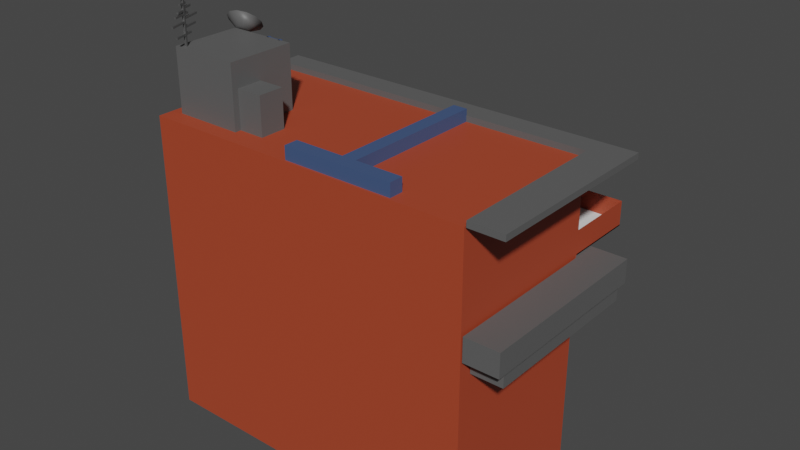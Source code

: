 # Source: house3.blend  (saved by Blender 3.6.13; exported with 4.5.12 LTS)
import bpy
from mathutils import Matrix  # noqa: F401  (used for matrix-valued properties, if any)

bpy.ops.wm.read_factory_settings(use_empty=True)
scene = bpy.context.scene
scene.name = 'Scene'

# ---- collections
col_collection = bpy.data.collections.new('Collection'); scene.collection.children.link(col_collection)

# ---- materials (node trees are filled in below, after node groups)
mat_material = bpy.data.materials.new('Material')
mat_material.alpha_threshold = 0.0
mat_material.use_transparent_shadow = False
mat_material.roughness = 0.5
mat_material.line_color = (0.0, 0.0, 0.0, 1.0)
mat_material_001 = bpy.data.materials.new('Material.001')
mat_material_001.use_transparent_shadow = False
mat_material_003 = bpy.data.materials.new('Material.003')
mat_material_003.use_transparent_shadow = False
mat_material_002 = bpy.data.materials.new('Material.002')
mat_material_002.use_transparent_shadow = False
mat_material_005 = bpy.data.materials.new('Material.005')
mat_material_005.use_transparent_shadow = False
mat_material_009 = bpy.data.materials.new('Material.009')
mat_material_009.use_transparent_shadow = False
mat_material_007 = bpy.data.materials.new('Material.007')
mat_material_007.use_transparent_shadow = False
mat_material_008 = bpy.data.materials.new('Material.008')
mat_material_008.use_transparent_shadow = False
mat_material_004 = bpy.data.materials.new('Material.004')
mat_material_004.use_transparent_shadow = False
mat_material_006 = bpy.data.materials.new('Material.006')
mat_material_006.use_transparent_shadow = False

# ---- material node trees
mat_material.use_nodes = True; mat_material.node_tree.nodes.clear()
_N = mat_material.node_tree.nodes; _L = mat_material.node_tree.links
n0 = _N.new('ShaderNodeOutputMaterial'); n0.name = 'Material Output'; n0.location = (300, 300)
n1 = _N.new('ShaderNodeBsdfPrincipled'); n1.name = 'Principled BSDF'; n1.location = (10, 300)
n1.distribution = 'GGX'
n1.subsurface_method = 'RANDOM_WALK_SKIN'
n1.inputs[0].default_value = (0.4109, 0.05995, 0.02395, 1.0)
n1.inputs[3].default_value = 1.45
n1.inputs[27].default_value = (0.0, 0.0, 0.0, 1.0)
n1.inputs[28].default_value = 1.0
_L.new(n1.outputs[0], n0.inputs[0])
n0.is_active_output = True
mat_material_001.use_nodes = True; mat_material_001.node_tree.nodes.clear()
_N = mat_material_001.node_tree.nodes; _L = mat_material_001.node_tree.links
n0 = _N.new('ShaderNodeBsdfPrincipled'); n0.name = 'Principled BSDF'; n0.location = (10, 300)
n0.distribution = 'GGX'
n0.subsurface_method = 'RANDOM_WALK_SKIN'
n0.inputs[0].default_value = (0.1221, 0.2994, 0.4869, 1.0)
n0.inputs[3].default_value = 1.45
n0.inputs[27].default_value = (0.0, 0.0, 0.0, 1.0)
n0.inputs[28].default_value = 1.0
n1 = _N.new('ShaderNodeOutputMaterial'); n1.name = 'Material Output'; n1.location = (300, 300)
_L.new(n0.outputs[0], n1.inputs[0])
n1.is_active_output = True
mat_material_003.use_nodes = True; mat_material_003.node_tree.nodes.clear()
_N = mat_material_003.node_tree.nodes; _L = mat_material_003.node_tree.links
n0 = _N.new('ShaderNodeBsdfPrincipled'); n0.name = 'Principled BSDF'; n0.location = (10, 300)
n0.distribution = 'GGX'
n0.subsurface_method = 'RANDOM_WALK_SKIN'
n0.inputs[0].default_value = (0.4587, 0.8, 0.1126, 1.0)
n0.inputs[3].default_value = 1.45
n0.inputs[27].default_value = (0.0, 0.0, 0.0, 1.0)
n0.inputs[28].default_value = 1.0
n1 = _N.new('ShaderNodeOutputMaterial'); n1.name = 'Material Output'; n1.location = (300, 300)
_L.new(n0.outputs[0], n1.inputs[0])
n1.is_active_output = True
mat_material_002.use_nodes = True; mat_material_002.node_tree.nodes.clear()
_N = mat_material_002.node_tree.nodes; _L = mat_material_002.node_tree.links
n0 = _N.new('ShaderNodeBsdfPrincipled'); n0.name = 'Principled BSDF'; n0.location = (10, 300)
n0.distribution = 'GGX'
n0.subsurface_method = 'RANDOM_WALK_SKIN'
n0.inputs[0].default_value = (0.1424, 0.02536, 0.006004, 1.0)
n0.inputs[3].default_value = 1.45
n0.inputs[27].default_value = (0.0, 0.0, 0.0, 1.0)
n0.inputs[28].default_value = 1.0
n1 = _N.new('ShaderNodeOutputMaterial'); n1.name = 'Material Output'; n1.location = (300, 300)
_L.new(n0.outputs[0], n1.inputs[0])
n1.is_active_output = True
mat_material_005.use_nodes = True; mat_material_005.node_tree.nodes.clear()
_N = mat_material_005.node_tree.nodes; _L = mat_material_005.node_tree.links
n0 = _N.new('ShaderNodeBsdfPrincipled'); n0.name = 'Principled BSDF'; n0.location = (10, 300)
n0.distribution = 'GGX'
n0.subsurface_method = 'RANDOM_WALK_SKIN'
n0.inputs[0].default_value = (0.1107, 0.1107, 0.1107, 1.0)
n0.inputs[3].default_value = 1.45
n0.inputs[27].default_value = (0.0, 0.0, 0.0, 1.0)
n0.inputs[28].default_value = 1.0
n1 = _N.new('ShaderNodeOutputMaterial'); n1.name = 'Material Output'; n1.location = (300, 300)
_L.new(n0.outputs[0], n1.inputs[0])
n1.is_active_output = True
mat_material_009.use_nodes = True; mat_material_009.node_tree.nodes.clear()
_N = mat_material_009.node_tree.nodes; _L = mat_material_009.node_tree.links
n0 = _N.new('ShaderNodeBsdfPrincipled'); n0.name = 'Principled BSDF'; n0.location = (10, 300)
n0.distribution = 'GGX'
n0.subsurface_method = 'RANDOM_WALK_SKIN'
n0.inputs[0].default_value = (0.2883, 0.2883, 0.2883, 1.0)
n0.inputs[1].default_value = 0.9134
n0.inputs[3].default_value = 1.45
n0.inputs[27].default_value = (0.0, 0.0, 0.0, 1.0)
n0.inputs[28].default_value = 1.0
n1 = _N.new('ShaderNodeOutputMaterial'); n1.name = 'Material Output'; n1.location = (300, 300)
_L.new(n0.outputs[0], n1.inputs[0])
n1.is_active_output = True
mat_material_007.use_nodes = True; mat_material_007.node_tree.nodes.clear()
_N = mat_material_007.node_tree.nodes; _L = mat_material_007.node_tree.links
n0 = _N.new('ShaderNodeBsdfPrincipled'); n0.name = 'Principled BSDF'; n0.location = (10, 300)
n0.distribution = 'GGX'
n0.subsurface_method = 'RANDOM_WALK_SKIN'
n0.inputs[0].default_value = (0.2668, 0.2174, 0.05282, 1.0)
n0.inputs[3].default_value = 1.45
n0.inputs[27].default_value = (0.0, 0.0, 0.0, 1.0)
n0.inputs[28].default_value = 1.0
n1 = _N.new('ShaderNodeOutputMaterial'); n1.name = 'Material Output'; n1.location = (300, 300)
_L.new(n0.outputs[0], n1.inputs[0])
n1.is_active_output = True
mat_material_008.use_nodes = True; mat_material_008.node_tree.nodes.clear()
_N = mat_material_008.node_tree.nodes; _L = mat_material_008.node_tree.links
n0 = _N.new('ShaderNodeBsdfPrincipled'); n0.name = 'Principled BSDF'; n0.location = (10, 300)
n0.distribution = 'GGX'
n0.subsurface_method = 'RANDOM_WALK_SKIN'
n0.inputs[0].default_value = (0.3606, 0.5386, 0.8, 1.0)
n0.inputs[1].default_value = 0.9134
n0.inputs[3].default_value = 1.45
n0.inputs[27].default_value = (0.0, 0.0, 0.0, 1.0)
n0.inputs[28].default_value = 1.0
n1 = _N.new('ShaderNodeOutputMaterial'); n1.name = 'Material Output'; n1.location = (300, 300)
_L.new(n0.outputs[0], n1.inputs[0])
n1.is_active_output = True
mat_material_004.use_nodes = True; mat_material_004.node_tree.nodes.clear()
_N = mat_material_004.node_tree.nodes; _L = mat_material_004.node_tree.links
n0 = _N.new('ShaderNodeBsdfPrincipled'); n0.name = 'Principled BSDF'; n0.location = (10, 300)
n0.distribution = 'GGX'
n0.subsurface_method = 'RANDOM_WALK_SKIN'
n0.inputs[0].default_value = (0.05948, 0.04123, 0.06072, 1.0)
n0.inputs[3].default_value = 1.45
n0.inputs[27].default_value = (0.0, 0.0, 0.0, 1.0)
n0.inputs[28].default_value = 1.0
n1 = _N.new('ShaderNodeOutputMaterial'); n1.name = 'Material Output'; n1.location = (300, 300)
_L.new(n0.outputs[0], n1.inputs[0])
n1.is_active_output = True
mat_material_006.use_nodes = True; mat_material_006.node_tree.nodes.clear()
_N = mat_material_006.node_tree.nodes; _L = mat_material_006.node_tree.links
n0 = _N.new('ShaderNodeBsdfPrincipled'); n0.name = 'Principled BSDF'; n0.location = (10, 300)
n0.distribution = 'GGX'
n0.subsurface_method = 'RANDOM_WALK_SKIN'
n0.inputs[0].default_value = (0.05289, 0.09281, 0.2079, 1.0)
n0.inputs[3].default_value = 1.45
n0.inputs[27].default_value = (0.0, 0.0, 0.0, 1.0)
n0.inputs[28].default_value = 1.0
n1 = _N.new('ShaderNodeOutputMaterial'); n1.name = 'Material Output'; n1.location = (300, 300)
_L.new(n0.outputs[0], n1.inputs[0])
n1.is_active_output = True

# ---- world
world_world = bpy.data.worlds.new('World'); scene.world = world_world
world_world.use_nodes = True; world_world.node_tree.nodes.clear()
_N = world_world.node_tree.nodes; _L = world_world.node_tree.links
n0 = _N.new('ShaderNodeOutputWorld'); n0.name = 'World Output'; n0.location = (300, 300)
n1 = _N.new('ShaderNodeBackground'); n1.name = 'Background'; n1.location = (10, 300)
n1.inputs[0].default_value = (0.05088, 0.05088, 0.05088, 1.0)
_L.new(n1.outputs[0], n0.inputs[0])
n0.is_active_output = True
world_world.color = (0.05088, 0.05088, 0.05088)
world_world.use_sun_shadow = False
world_world.sun_shadow_jitter_overblur = 0.0

# ---- meshes
me_cube = bpy.data.meshes.new('Cube')
me_cube.from_pydata([(1.0, 1.0, 1.0), (-0.1753, 0.9138, 0.5469), (-0.2593, 0.9, -0.7607), (-0.1753, 0.9138, 0.866), (1.0, 1.0, -1.0), (-0.2593, 0.9, -0.3361), (1.0, -1.0, 1.0), (0.06054, 0.9138, 0.5469), (1.0, -1.0, -1.0), (0.06054, 0.9138, 0.866), (-1.0, 1.0, 1.0), (0.05625, 0.9, -0.7607), (-1.0, 1.0, -1.0), (-0.5705, 0.9138, 0.5469), (0.05625, 0.9, -0.3361), (-0.5705, 0.9138, 0.866), (-1.0, -1.0, 1.0), (-1.0, -1.0, -1.0), (1.0, 1.0, 0.4122), (-0.3346, 0.9138, 0.5469), (-0.3346, 0.9138, 0.866), (-0.7438, 0.9, -0.7607), (-1.0, -1.0, 0.4122), (-0.7438, 0.9, -0.3361), (1.0, -1.0, 0.4122), (-1.0, 1.0, 0.4122), (1.0, 1.89, 0.4122), (-0.4282, 0.9, -0.7607), (-1.0, 1.89, 0.4122), (-0.4282, 0.9, -0.3361), (-1.0, 1.0, 0.4047), (1.0, 1.0, 0.4047), (-1.0, 1.89, 0.4047), (1.0, 1.89, 0.4047), (-1.0, 1.0, 0.563), (1.0, 1.0, 0.563), (-1.0, 1.89, 0.563), (1.0, 1.89, 0.563), (-0.7438, 1.0, -0.3361), (-0.7438, 1.0, -0.7607), (-0.2593, 1.0, -0.3361), (-0.4282, 1.0, -0.3361), (-0.2593, 1.0, -0.7607), (-0.4282, 1.0, -0.7607), (0.05625, 1.0, -0.3361), (0.05625, 1.0, -0.7607), (-0.5705, 1.0, 0.5469), (-0.5705, 1.0, 0.866), (-0.1753, 1.0, 0.866), (-0.3346, 1.0, 0.866), (0.06054, 1.0, 0.866), (-0.1753, 1.0, 0.5469), (-0.3346, 1.0, 0.5469), (0.06054, 1.0, 0.5469), (0.7836, 0.9828, -0.9984), (0.7836, 0.9828, -0.5444), (0.7836, 1.052, -0.9984), (0.7836, 1.052, -0.5444), (0.8173, 0.9828, -0.9984), (0.8173, 0.9828, -0.5444), (0.8173, 1.052, -0.9984), (0.8173, 1.052, -0.5444), (0.4759, 0.9828, -0.9984), (0.4759, 0.9828, -0.5444), (0.4759, 1.052, -0.9984), (0.4759, 1.052, -0.5444), (0.5096, 0.9828, -0.9984), (0.5096, 0.9828, -0.5444), (0.5096, 1.052, -0.9984), (0.5096, 1.052, -0.5444), (0.4369, 0.9826, -0.539), (0.8533, 0.9826, -0.539), (0.4369, 1.052, -0.539), (0.8533, 1.052, -0.539), (0.4369, 0.9826, -0.5762), (0.8533, 0.9826, -0.5762), (0.4369, 1.052, -0.5762), (0.8533, 1.052, -0.5762), (-0.1231, 0.9133, -0.8713), (-0.1231, 0.9133, -0.3038), (-0.1231, 0.9823, -0.8713), (-0.1231, 0.9823, -0.3038), (-0.08942, 0.9133, -0.8713), (-0.08942, 0.9133, -0.3038), (-0.08942, 0.9823, -0.8713), (-0.08942, 0.9823, -0.3038), (-0.6029, 0.9133, -0.8713), (-0.6029, 0.9133, -0.3038), (-0.6029, 0.9823, -0.8713), (-0.6029, 0.9823, -0.3038), (-0.5692, 0.9133, -0.8713), (-0.5692, 0.9133, -0.3038), (-0.5692, 0.9823, -0.8713), (-0.5692, 0.9823, -0.3038), (-0.8192, 0.9132, -0.5281), (0.1088, 0.9132, -0.5281), (-0.8192, 0.9824, -0.5281), (0.1088, 0.9824, -0.5281), (-0.8192, 0.9132, -0.5652), (0.1088, 0.9132, -0.5652), (-0.8192, 0.9824, -0.5652), (0.1088, 0.9824, -0.5652), (-0.8971, 0.1289, 1.373), (-0.9177, 0.2744, 1.372), (-0.879, 0.1328, 1.378), (-0.8744, 0.2837, 1.384), (-0.8642, 0.1223, 1.39), (-0.8392, 0.2587, 1.412), (-0.8569, 0.1002, 1.404), (-0.8215, 0.2059, 1.447), (-0.8588, 0.07251, 1.419), (-0.8261, 0.1395, 1.481), (-0.8695, 0.04654, 1.429), (-0.8518, 0.0774, 1.505), (-0.8861, 0.02928, 1.431), (-0.8916, 0.03611, 1.511), (-0.9042, 0.02537, 1.426), (-0.9349, 0.02674, 1.499), (-0.9189, 0.03584, 1.415), (-0.9701, 0.05181, 1.472), (-0.9263, 0.0579, 1.4), (-0.9877, 0.1046, 1.436), (-0.9244, 0.08563, 1.386), (-0.9831, 0.1709, 1.402), (-0.9137, 0.1116, 1.376), (-0.9575, 0.2331, 1.378), (-0.8689, 0.3072, 1.373), (-0.9201, 0.2961, 1.359), (-0.8272, 0.2776, 1.406), (-0.8064, 0.2152, 1.448), (-0.8118, 0.1367, 1.489), (-0.8421, 0.06317, 1.516), (-0.8892, 0.01434, 1.524), (-0.9404, 0.003259, 1.51), (-0.982, 0.0329, 1.477), (-1.003, 0.09533, 1.435), (-0.9975, 0.1738, 1.395), (-0.9671, 0.2473, 1.367), (-0.8866, 0.1456, 1.398), (-0.9002, 0.1427, 1.394), (-0.8755, 0.1378, 1.406), (-0.87, 0.1212, 1.417), (-0.8714, 0.1003, 1.428), (-0.8795, 0.08076, 1.436), (-0.892, 0.06778, 1.438), (-0.9056, 0.06484, 1.434), (-0.9166, 0.07272, 1.425), (-0.9222, 0.08931, 1.414), (-0.9208, 0.1102, 1.403), (-0.9127, 0.1297, 1.396), (-0.6589, 1.371, 0.4628), (-0.6589, 1.371, 0.5916), (-0.6589, 1.392, 0.4628), (-0.6589, 1.392, 0.5916), (-0.6491, 1.371, 0.4628), (-0.6491, 1.371, 0.5916), (-0.6491, 1.392, 0.4628), (-0.6491, 1.392, 0.5916), (-0.7972, 1.371, 0.4628), (-0.7972, 1.371, 0.5916), (-0.7972, 1.392, 0.4628), (-0.7972, 1.392, 0.5916), (-0.807, 1.371, 0.4628), (-0.807, 1.371, 0.5916), (-0.807, 1.392, 0.4628), (-0.807, 1.392, 0.5916), (-0.6589, 1.704, 0.4628), (-0.6589, 1.704, 0.5916), (-0.6589, 1.683, 0.4628), (-0.6589, 1.683, 0.5916), (-0.6491, 1.704, 0.4628), (-0.6491, 1.704, 0.5916), (-0.6491, 1.683, 0.4628), (-0.6491, 1.683, 0.5916), (-0.7972, 1.704, 0.4628), (-0.7972, 1.704, 0.5916), (-0.7972, 1.683, 0.4628), (-0.7972, 1.683, 0.5916), (-0.807, 1.704, 0.4628), (-0.807, 1.704, 0.5916), (-0.807, 1.683, 0.4628), (-0.807, 1.683, 0.5916), (-0.8087, 1.371, 0.5919), (-0.8087, 1.371, 0.5994), (-0.8087, 1.705, 0.5919), (-0.8087, 1.705, 0.5994), (-0.6474, 1.371, 0.5919), (-0.6474, 1.371, 0.5994), (-0.6474, 1.705, 0.5919), (-0.6474, 1.705, 0.5994), (-0.07635, 0.9133, 0.4051), (-0.07635, 0.9133, 0.9726), (-0.07635, 0.9823, 0.4051), (-0.07635, 0.9823, 0.9726), (-0.04263, 0.9133, 0.4051), (-0.04263, 0.9133, 0.9726), (-0.04263, 0.9823, 0.4051), (-0.04263, 0.9823, 0.9726), (-0.4658, 0.9133, 0.4051), (-0.4658, 0.9823, 0.4051), (-0.4658, 0.9133, 0.9726), (-0.4321, 0.9133, 0.4051), (-0.4321, 0.9823, 0.4051), (-0.4321, 0.9133, 0.9726), (-0.4321, 0.9823, 0.9726), (-0.4658, 0.9823, 0.9726), (-0.7151, 0.9127, 0.7295), (-0.7151, 0.983, 0.7295), (0.2275, 0.9127, 0.7295), (-0.7151, 0.9127, 0.6918), (-0.7151, 0.983, 0.6918), (0.2275, 0.9127, 0.6918), (0.2275, 0.983, 0.6918), (0.2275, 0.983, 0.7295), (-1.085, 0.9901, 0.2489), (-1.085, 0.9901, 0.4026), (-1.085, 1.28, 0.2489), (-1.085, 1.28, 0.4026), (1.215, 0.9901, 0.2489), (1.215, 0.9901, 0.4026), (1.215, 1.28, 0.2489), (1.215, 1.28, 0.4026), (1.011, 1.28, 0.2489), (1.011, 1.28, 0.4026), (1.011, 0.9901, 0.2489), (1.011, 0.9901, 0.4026), (1.215, -1.003, 0.4026), (1.215, -1.003, 0.2489), (1.011, -1.003, 0.2489), (1.011, -1.003, 0.4026), (-1.084, 0.9681, 0.137), (-1.084, 0.9681, 0.2768), (-1.084, 1.232, 0.137), (-1.084, 1.232, 0.2768), (1.189, 0.9681, 0.137), (1.189, 0.9681, 0.2768), (1.189, 1.232, 0.137), (1.189, 1.232, 0.2768), (1.003, 1.232, 0.137), (1.003, 1.232, 0.2768), (1.003, 0.9681, 0.137), (1.003, 0.9681, 0.2768), (1.189, -0.8459, 0.2768), (1.189, -0.8459, 0.137), (1.003, -0.8459, 0.137), (1.003, -0.8459, 0.2768), (-0.9309, -0.8012, 0.9546), (-0.9309, -0.8012, 1.406), (-0.9309, 0.0501, 0.9546), (-0.9309, 0.0501, 1.406), (-0.5196, -0.8012, 0.9546), (-0.5196, -0.8012, 1.406), (-0.5196, 0.0501, 0.9546), (-0.5196, 0.0501, 1.406), (-0.5195, -0.7249, 0.9973), (-0.5195, -0.7249, 1.247), (-0.5014, -0.4024, 1.001), (-0.5014, -0.4024, 1.193), (-0.3636, -0.7249, 0.9973), (-0.3636, -0.7249, 1.247), (-0.3817, -0.4024, 1.001), (-0.3817, -0.4024, 1.193), (-0.5195, -0.4024, 1.247), (-0.5195, -0.4024, 0.9973), (-0.3636, -0.4024, 0.9973), (-0.3636, -0.4024, 1.247), (-0.5014, -0.5175, 1.193), (-0.5014, -0.5175, 1.001), (-0.3817, -0.5175, 1.001), (-0.3817, -0.5175, 1.193), (-1.061, 0.9901, 1.0), (-1.061, 0.9901, 1.039), (-1.061, 1.28, 1.0), (-1.061, 1.28, 1.039), (1.215, 0.9901, 1.0), (1.215, 0.9901, 1.039), (1.215, 1.28, 1.0), (1.215, 1.28, 1.039), (1.011, 1.28, 1.0), (1.011, 1.28, 1.039), (1.011, 0.9901, 1.0), (1.011, 0.9901, 1.039), (1.215, -1.003, 1.039), (1.215, -1.003, 1.0), (1.011, -1.003, 1.0), (1.011, -1.003, 1.039), (-0.8899, -0.7488, 1.378), (-0.8899, -0.7488, 1.74), (-0.8937, -0.7248, 1.378), (-0.8937, -0.7248, 1.74), (-0.8783, -0.741, 1.378), (-0.8783, -0.741, 1.74), (-0.8821, -0.717, 1.378), (-0.8821, -0.717, 1.74), (-0.9276, -0.5061, 1.56), (-0.8917, -0.7336, 1.56), (-0.9276, -0.5061, 1.572), (-0.8917, -0.7336, 1.572), (-0.917, -0.499, 1.56), (-0.8812, -0.7264, 1.56), (-0.917, -0.499, 1.572), (-0.8812, -0.7264, 1.572), (-0.9106, -0.614, 1.619), (-0.8894, -0.7483, 1.619), (-0.9106, -0.614, 1.632), (-0.8894, -0.7483, 1.632), (-0.9, -0.6068, 1.619), (-0.8788, -0.7412, 1.619), (-0.9, -0.6068, 1.632), (-0.8788, -0.7412, 1.632), (-0.9221, -0.5409, 1.51), (-0.8919, -0.7326, 1.51), (-0.9221, -0.5409, 1.522), (-0.8919, -0.7326, 1.522), (-0.9115, -0.5337, 1.51), (-0.8813, -0.7255, 1.51), (-0.9115, -0.5337, 1.522), (-0.8813, -0.7255, 1.522), (-0.9046, -0.6521, 1.706), (-0.8921, -0.7314, 1.706), (-0.9046, -0.6521, 1.718), (-0.8921, -0.7314, 1.718), (-0.894, -0.6449, 1.706), (-0.8815, -0.7243, 1.706), (-0.894, -0.6449, 1.718), (-0.8815, -0.7243, 1.718), (-0.8973, -0.6985, 1.683), (-0.8812, -0.8002, 1.683), (-0.8973, -0.6985, 1.695), (-0.8812, -0.8002, 1.695), (-0.8867, -0.6914, 1.683), (-0.8706, -0.7931, 1.683), (-0.8867, -0.6914, 1.695), (-0.8706, -0.7931, 1.695), (-0.8918, -0.733, 1.54), (-0.856, -0.9605, 1.54), (-0.8918, -0.733, 1.552), (-0.856, -0.9605, 1.552), (-0.8812, -0.7258, 1.54), (-0.8454, -0.9533, 1.54), (-0.8812, -0.7258, 1.552), (-0.8454, -0.9533, 1.552), (-0.9022, -0.6676, 1.585), (-0.8663, -0.8951, 1.585), (-0.9022, -0.6676, 1.598), (-0.8663, -0.8951, 1.598), (-0.8916, -0.6604, 1.585), (-0.8557, -0.8879, 1.585), (-0.8916, -0.6604, 1.598), (-0.8557, -0.8879, 1.598), (-0.9074, -0.6341, 1.468), (-0.8658, -0.8982, 1.468), (-0.9074, -0.6341, 1.481), (-0.8658, -0.8982, 1.481), (-0.8968, -0.627, 1.468), (-0.8552, -0.8911, 1.468), (-0.8968, -0.627, 1.481), (-0.8552, -0.8911, 1.481), (-0.8997, -0.6882, 1.733), (-0.8855, -0.7778, 1.733), (-0.8997, -0.6882, 1.747), (-0.8855, -0.7778, 1.747), (-0.8877, -0.6801, 1.733), (-0.8736, -0.7697, 1.733), (-0.8877, -0.6801, 1.747), (-0.8736, -0.7697, 1.747), (-0.8974, -0.6975, 1.645), (-0.8814, -0.7992, 1.645), (-0.8974, -0.6975, 1.657), (-0.8814, -0.7992, 1.657), (-0.8868, -0.6904, 1.645), (-0.8708, -0.7921, 1.645), (-0.8868, -0.6904, 1.657), (-0.8708, -0.7921, 1.657), (-0.8956, -0.7092, 1.605), (-0.8744, -0.8435, 1.605), (-0.8956, -0.7092, 1.617), (-0.8744, -0.8435, 1.617), (-0.885, -0.702, 1.605), (-0.8638, -0.8363, 1.605), (-0.885, -0.702, 1.617), (-0.8638, -0.8363, 1.617), (0.7836, 0.9828, 0.3816), (0.7836, 0.9828, 0.8355), (0.7836, 1.052, 0.3816), (0.7836, 1.052, 0.8355), (0.8173, 0.9828, 0.3816), (0.8173, 0.9828, 0.8355), (0.8173, 1.052, 0.3816), (0.8173, 1.052, 0.8355), (0.4759, 0.9828, 0.3816), (0.4759, 0.9828, 0.8355), (0.4759, 1.052, 0.3816), (0.4759, 1.052, 0.8355), (0.5096, 0.9828, 0.3816), (0.5096, 0.9828, 0.8355), (0.5096, 1.052, 0.3816), (0.5096, 1.052, 0.8355), (0.4369, 0.9826, 0.8409), (0.8533, 0.9826, 0.8409), (0.4369, 1.052, 0.8409), (0.8533, 1.052, 0.8409), (0.4369, 0.9826, 0.8037), (0.8533, 0.9826, 0.8037), (0.4369, 1.052, 0.8037), (0.8533, 1.052, 0.8037), (0.5032, 0.956, 0.3816), (0.5032, 0.956, 0.8355), (0.5032, 1.025, 0.3816), (0.5032, 1.025, 0.8355), (0.799, 0.956, 0.3816), (0.799, 0.956, 0.8355), (0.799, 1.025, 0.3816), (0.799, 1.025, 0.8355), (0.5032, 0.9517, -1.001), (0.5032, 0.9517, -0.5474), (0.5032, 1.021, -1.001), (0.5032, 1.021, -0.5474), (0.799, 0.9517, -1.001), (0.799, 0.9517, -0.5474), (0.799, 1.021, -1.001), (0.799, 1.021, -0.5474), (-0.07988, -0.9752, 0.9927), (-0.07988, -0.9752, 1.085), (-0.07988, -0.8007, 0.9927), (-0.07988, -0.8007, 1.085), (0.5792, -0.9752, 0.9927), (0.5792, -0.9752, 1.085), (0.5792, -0.8007, 0.9927), (0.5792, -0.8007, 1.085), (0.2918, -0.9542, 0.9987), (0.2918, -0.9542, 1.079), (0.2075, -0.9542, 0.9987), (0.2075, -0.9542, 1.079), (0.2918, 0.9946, 0.9987), (0.2918, 0.9946, 1.079), (0.2075, 0.9946, 0.9987), (0.2075, 0.9946, 1.079), (-0.6026, 0.03707, 0.9919), (-0.6026, 0.03707, 1.406), (-0.6026, 0.08006, 0.9919), (-0.6026, 0.08006, 1.406), (-0.5875, 0.03707, 0.9919), (-0.5875, 0.03707, 1.406), (-0.5875, 0.08006, 0.9919), (-0.5875, 0.08006, 1.406), (-0.6857, 0.03707, 0.9919), (-0.6857, 0.03707, 1.406), (-0.6857, 0.08006, 0.9919), (-0.6857, 0.08006, 1.406), (-0.6707, 0.03707, 0.9919), (-0.6707, 0.03707, 1.406), (-0.6707, 0.08006, 0.9919), (-0.6707, 0.08006, 1.406), (-0.6784, 0.03982, 1.039), (-0.5985, 0.03982, 1.039), (-0.6784, 0.07732, 1.039), (-0.5985, 0.07732, 1.039), (-0.6784, 0.03982, 1.025), (-0.5985, 0.03982, 1.025), (-0.6784, 0.07732, 1.025), (-0.5985, 0.07732, 1.025), (-0.6784, 0.03982, 1.093), (-0.5985, 0.03982, 1.093), (-0.6784, 0.07732, 1.093), (-0.5985, 0.07732, 1.093), (-0.6784, 0.03982, 1.079), (-0.5985, 0.03982, 1.079), (-0.6784, 0.07732, 1.079), (-0.5985, 0.07732, 1.079), (-0.6784, 0.03982, 1.147), (-0.5985, 0.03982, 1.147), (-0.6784, 0.07732, 1.147), (-0.5985, 0.07732, 1.147), (-0.6784, 0.03982, 1.132), (-0.5985, 0.03982, 1.132), (-0.6784, 0.07732, 1.132), (-0.5985, 0.07732, 1.132), (-0.6784, 0.03982, 1.2), (-0.5985, 0.03982, 1.2), (-0.6784, 0.07732, 1.2), (-0.5985, 0.07732, 1.2), (-0.6784, 0.03982, 1.186), (-0.5985, 0.03982, 1.186), (-0.6784, 0.07732, 1.186), (-0.5985, 0.07732, 1.186), (-0.6784, 0.03982, 1.254), (-0.5985, 0.03982, 1.254), (-0.6784, 0.07732, 1.254), (-0.5985, 0.07732, 1.254), (-0.6784, 0.03982, 1.24), (-0.5985, 0.03982, 1.24), (-0.6784, 0.07732, 1.24), (-0.5985, 0.07732, 1.24), (-0.6784, 0.03982, 1.308), (-0.5985, 0.03982, 1.308), (-0.6784, 0.07732, 1.308), (-0.5985, 0.07732, 1.308), (-0.6784, 0.03982, 1.293), (-0.5985, 0.03982, 1.293), (-0.6784, 0.07732, 1.293), (-0.5985, 0.07732, 1.293), (-0.6784, 0.03982, 1.361), (-0.5985, 0.03982, 1.361), (-0.6784, 0.07732, 1.361), (-0.5985, 0.07732, 1.361), (-0.6784, 0.03982, 1.347), (-0.5985, 0.03982, 1.347), (-0.6784, 0.07732, 1.347), (-0.5985, 0.07732, 1.347), (-0.6784, 0.03982, 1.402), (-0.5985, 0.03982, 1.402), (-0.6784, 0.07732, 1.402), (-0.5985, 0.07732, 1.402), (-0.6784, 0.03982, 1.387), (-0.5985, 0.03982, 1.387), (-0.6784, 0.07732, 1.387), (-0.5985, 0.07732, 1.387), (-1.004, 0.9874, 0.4237), (-1.004, 1.878, 0.4237), (0.9959, 0.9874, 0.4237), (0.9959, 1.878, 0.4237)], [], [(0, 10, 16, 6), (24, 6, 16, 22), (22, 16, 10, 25), (12, 4, 8, 17), (18, 0, 6, 24), (46, 25, 10, 47), (52, 49, 48, 51), (47, 10, 0, 18, 25, 46, 52, 51, 53, 50, 48, 49), (12, 25, 38, 39), (41, 40, 42, 43), (38, 25, 18, 4, 12, 39, 43, 42, 45, 44, 40, 41), (4, 18, 24, 8), (17, 22, 25, 12), (8, 24, 22, 17), (18, 25, 30, 31), (33, 31, 520, 521), (26, 18, 31, 33), (25, 28, 32, 30), (28, 26, 33, 32), (30, 32, 36, 34), (33, 37, 35, 31), (32, 36, 37, 33), (40, 5, 2, 42), (45, 11, 14, 44), (11, 2, 5, 14), (42, 2, 11, 45), (14, 5, 40, 44), (38, 23, 21, 39), (27, 29, 41, 43), (27, 21, 23, 29), (39, 21, 27, 43), (29, 23, 38, 41), (48, 3, 1, 51), (7, 9, 50, 53), (7, 1, 3, 9), (51, 1, 7, 53), (9, 3, 48, 50), (47, 15, 13, 46), (19, 20, 49, 52), (19, 13, 15, 20), (46, 13, 19, 52), (20, 15, 47, 49), (54, 55, 57, 56), (56, 57, 61, 60), (60, 61, 59, 58), (58, 59, 55, 54), (56, 60, 58, 54), (61, 57, 55, 59), (62, 63, 65, 64), (64, 65, 69, 68), (68, 69, 67, 66), (66, 67, 63, 62), (64, 68, 66, 62), (69, 65, 63, 67), (70, 71, 73, 72), (72, 73, 77, 76), (76, 77, 75, 74), (74, 75, 71, 70), (72, 76, 74, 70), (77, 73, 71, 75), (78, 79, 81, 80), (80, 81, 85, 84), (84, 85, 83, 82), (82, 83, 79, 78), (80, 84, 82, 78), (85, 81, 79, 83), (86, 87, 89, 88), (88, 89, 93, 92), (92, 93, 91, 90), (90, 91, 87, 86), (88, 92, 90, 86), (93, 89, 87, 91), (94, 95, 97, 96), (96, 97, 101, 100), (100, 101, 99, 98), (98, 99, 95, 94), (96, 100, 98, 94), (101, 97, 95, 99), (102, 127, 126, 104), (104, 126, 128, 106), (106, 128, 129, 108), (108, 129, 130, 110), (110, 130, 131, 112), (112, 131, 132, 114), (114, 132, 133, 116), (116, 133, 134, 118), (118, 134, 135, 120), (120, 135, 136, 122), (121, 119, 146, 147), (122, 136, 137, 124), (124, 137, 127, 102), (102, 104, 106, 108, 110, 112, 114, 116, 118, 120, 122, 124), (103, 105, 126, 127), (105, 107, 128, 126), (107, 109, 129, 128), (109, 111, 130, 129), (111, 113, 131, 130), (113, 115, 132, 131), (115, 117, 133, 132), (117, 119, 134, 133), (119, 121, 135, 134), (121, 123, 136, 135), (123, 125, 137, 136), (125, 103, 127, 137), (138, 139, 149, 148, 147, 146, 145, 144, 143, 142, 141, 140), (115, 113, 143, 144), (109, 107, 140, 141), (123, 121, 147, 148), (117, 115, 144, 145), (111, 109, 141, 142), (125, 123, 148, 149), (105, 103, 139, 138), (119, 117, 145, 146), (113, 111, 142, 143), (103, 125, 149, 139), (107, 105, 138, 140), (150, 151, 153, 152), (152, 153, 157, 156), (156, 157, 155, 154), (154, 155, 151, 150), (152, 156, 154, 150), (157, 153, 151, 155), (158, 160, 161, 159), (160, 164, 165, 161), (164, 162, 163, 165), (162, 158, 159, 163), (160, 158, 162, 164), (165, 163, 159, 161), (166, 168, 169, 167), (168, 172, 173, 169), (172, 170, 171, 173), (170, 166, 167, 171), (168, 166, 170, 172), (173, 171, 167, 169), (174, 175, 177, 176), (176, 177, 181, 180), (180, 181, 179, 178), (178, 179, 175, 174), (176, 180, 178, 174), (181, 177, 175, 179), (182, 183, 185, 184), (184, 185, 189, 188), (188, 189, 187, 186), (186, 187, 183, 182), (184, 188, 186, 182), (189, 185, 183, 187), (190, 191, 193, 192), (192, 193, 197, 196), (196, 197, 195, 194), (194, 195, 191, 190), (192, 196, 194, 190), (197, 193, 191, 195), (199, 202, 201, 198), (198, 200, 205, 199), (201, 203, 200, 198), (202, 204, 203, 201), (204, 205, 200, 203), (199, 205, 204, 202), (207, 210, 209, 206), (206, 208, 213, 207), (209, 211, 208, 206), (210, 212, 211, 209), (212, 213, 208, 211), (207, 213, 212, 210), (214, 215, 217, 216), (222, 223, 221, 220), (220, 221, 219, 218), (224, 225, 215, 214), (222, 220, 218, 224), (223, 217, 215, 225), (221, 223, 225, 219), (216, 222, 224, 214), (218, 219, 226, 227), (216, 217, 223, 222), (227, 226, 229, 228), (225, 224, 228, 229), (224, 218, 227, 228), (219, 225, 229, 226), (230, 231, 233, 232), (238, 239, 237, 236), (236, 237, 235, 234), (240, 241, 231, 230), (238, 236, 234, 240), (239, 233, 231, 241), (237, 239, 241, 235), (232, 238, 240, 230), (234, 235, 242, 243), (232, 233, 239, 238), (243, 242, 245, 244), (241, 240, 244, 245), (240, 234, 243, 244), (235, 241, 245, 242), (246, 247, 249, 248), (248, 249, 253, 252), (252, 253, 251, 250), (250, 251, 247, 246), (248, 252, 250, 246), (253, 249, 247, 251), (254, 255, 262, 263), (257, 261, 269, 266), (264, 265, 259, 258), (258, 259, 255, 254), (263, 264, 258, 254), (265, 262, 255, 259), (257, 256, 263, 262), (256, 260, 264, 263), (261, 257, 262, 265), (260, 261, 265, 264), (267, 266, 269, 268), (256, 257, 266, 267), (261, 260, 268, 269), (260, 256, 267, 268), (270, 271, 273, 272), (278, 279, 277, 276), (276, 277, 275, 274), (280, 281, 271, 270), (278, 276, 274, 280), (279, 273, 271, 281), (277, 279, 281, 275), (272, 278, 280, 270), (274, 275, 282, 283), (272, 273, 279, 278), (283, 282, 285, 284), (281, 280, 284, 285), (280, 274, 283, 284), (275, 281, 285, 282), (286, 287, 289, 288), (288, 289, 293, 292), (292, 293, 291, 290), (290, 291, 287, 286), (288, 292, 290, 286), (293, 289, 287, 291), (294, 295, 297, 296), (296, 297, 301, 300), (300, 301, 299, 298), (298, 299, 295, 294), (296, 300, 298, 294), (301, 297, 295, 299), (302, 303, 305, 304), (304, 305, 309, 308), (308, 309, 307, 306), (306, 307, 303, 302), (304, 308, 306, 302), (309, 305, 303, 307), (310, 311, 313, 312), (312, 313, 317, 316), (316, 317, 315, 314), (314, 315, 311, 310), (312, 316, 314, 310), (317, 313, 311, 315), (318, 319, 321, 320), (320, 321, 325, 324), (324, 325, 323, 322), (322, 323, 319, 318), (320, 324, 322, 318), (325, 321, 319, 323), (326, 327, 329, 328), (328, 329, 333, 332), (332, 333, 331, 330), (330, 331, 327, 326), (328, 332, 330, 326), (333, 329, 327, 331), (334, 335, 337, 336), (336, 337, 341, 340), (340, 341, 339, 338), (338, 339, 335, 334), (336, 340, 338, 334), (341, 337, 335, 339), (342, 343, 345, 344), (344, 345, 349, 348), (348, 349, 347, 346), (346, 347, 343, 342), (344, 348, 346, 342), (349, 345, 343, 347), (350, 351, 353, 352), (352, 353, 357, 356), (356, 357, 355, 354), (354, 355, 351, 350), (352, 356, 354, 350), (357, 353, 351, 355), (358, 359, 361, 360), (360, 361, 365, 364), (364, 365, 363, 362), (362, 363, 359, 358), (360, 364, 362, 358), (365, 361, 359, 363), (366, 367, 369, 368), (368, 369, 373, 372), (372, 373, 371, 370), (370, 371, 367, 366), (368, 372, 370, 366), (373, 369, 367, 371), (374, 375, 377, 376), (376, 377, 381, 380), (380, 381, 379, 378), (378, 379, 375, 374), (376, 380, 378, 374), (381, 377, 375, 379), (382, 383, 385, 384), (384, 385, 389, 388), (388, 389, 387, 386), (386, 387, 383, 382), (384, 388, 386, 382), (389, 385, 383, 387), (390, 391, 393, 392), (392, 393, 397, 396), (396, 397, 395, 394), (394, 395, 391, 390), (392, 396, 394, 390), (397, 393, 391, 395), (398, 399, 401, 400), (400, 401, 405, 404), (404, 405, 403, 402), (402, 403, 399, 398), (400, 404, 402, 398), (405, 401, 399, 403), (406, 407, 409, 408), (408, 409, 413, 412), (412, 413, 411, 410), (410, 411, 407, 406), (408, 412, 410, 406), (413, 409, 407, 411), (414, 415, 417, 416), (416, 417, 421, 420), (420, 421, 419, 418), (418, 419, 415, 414), (416, 420, 418, 414), (421, 417, 415, 419), (422, 423, 425, 424), (424, 425, 429, 428), (428, 429, 427, 426), (426, 427, 423, 422), (424, 428, 426, 422), (429, 425, 423, 427), (430, 431, 433, 432), (432, 433, 437, 436), (436, 437, 435, 434), (434, 435, 431, 430), (432, 436, 434, 430), (437, 433, 431, 435), (438, 439, 441, 440), (440, 441, 445, 444), (444, 445, 443, 442), (442, 443, 439, 438), (440, 444, 442, 438), (445, 441, 439, 443), (446, 447, 449, 448), (448, 449, 453, 452), (452, 453, 451, 450), (450, 451, 447, 446), (448, 452, 450, 446), (453, 449, 447, 451), (454, 455, 457, 456), (456, 457, 461, 460), (460, 461, 459, 458), (458, 459, 455, 454), (456, 460, 458, 454), (461, 457, 455, 459), (462, 463, 465, 464), (464, 465, 469, 468), (468, 469, 467, 466), (466, 467, 463, 462), (464, 468, 466, 462), (469, 465, 463, 467), (470, 471, 473, 472), (472, 473, 477, 476), (476, 477, 475, 474), (474, 475, 471, 470), (472, 476, 474, 470), (477, 473, 471, 475), (478, 479, 481, 480), (480, 481, 485, 484), (484, 485, 483, 482), (482, 483, 479, 478), (480, 484, 482, 478), (485, 481, 479, 483), (486, 487, 489, 488), (488, 489, 493, 492), (492, 493, 491, 490), (490, 491, 487, 486), (488, 492, 490, 486), (493, 489, 487, 491), (494, 495, 497, 496), (496, 497, 501, 500), (500, 501, 499, 498), (498, 499, 495, 494), (496, 500, 498, 494), (501, 497, 495, 499), (502, 503, 505, 504), (504, 505, 509, 508), (508, 509, 507, 506), (506, 507, 503, 502), (504, 508, 506, 502), (509, 505, 503, 507), (510, 511, 513, 512), (512, 513, 517, 516), (516, 517, 515, 514), (514, 515, 511, 510), (512, 516, 514, 510), (517, 513, 511, 515), (520, 518, 519, 521), (31, 30, 518, 520), (32, 33, 521, 519), (30, 32, 519, 518)])
me_cube.polygons.foreach_set('use_smooth', [0, 0, 0, 0, 0, 0, 0, 0, 0, 0, 0, 0, 0, 0, 0, 0, 0, 0, 0, 0, 0, 0, 0, 0, 0, 0, 0, 0, 0, 0, 0, 0, 0, 0, 0, 0, 0, 0, 0, 0, 0, 0, 0, 0, 0, 0, 0, 0, 0, 0, 0, 0, 0, 0, 0, 0, 0, 0, 0, 0, 0, 0, 0, 0, 0, 0, 0, 0, 0, 0, 0, 0, 0, 0, 0, 0, 0, 0, 1, 1, 1, 1, 1, 1, 1, 1, 1, 1, 1, 1, 1, 1, 1, 1, 1, 1, 1, 1, 1, 1, 1, 1, 1, 1, 1, 1, 1, 1, 1, 1, 1, 1, 1, 1, 1, 1, 0, 0, 0, 0, 0, 0, 0, 0, 0, 0, 0, 0, 0, 0, 0, 0, 0, 0, 0, 0, 0, 0, 0, 0, 0, 0, 0, 0, 0, 0, 0, 0, 0, 0, 0, 0, 0, 0, 0, 0, 0, 0, 0, 0, 0, 0, 0, 0, 0, 0, 0, 0, 0, 0, 0, 0, 0, 0, 0, 0, 0, 0, 0, 0, 0, 0, 0, 0, 0, 0, 0, 0, 0, 0, 0, 0, 0, 0, 0, 0, 0, 0, 0, 0, 0, 0, 0, 0, 0, 0, 0, 0, 0, 0, 0, 0, 0, 0, 0, 0, 0, 0, 0, 0, 0, 0, 0, 0, 0, 0, 0, 0, 0, 0, 0, 0, 0, 0, 0, 0, 0, 0, 0, 0, 0, 0, 0, 0, 0, 0, 0, 0, 0, 0, 0, 0, 0, 0, 0, 0, 0, 0, 0, 0, 0, 0, 0, 0, 0, 0, 0, 0, 0, 0, 0, 0, 0, 0, 0, 0, 0, 0, 0, 0, 0, 0, 0, 0, 0, 0, 0, 0, 0, 0, 0, 0, 0, 0, 0, 0, 0, 0, 0, 0, 0, 0, 0, 0, 0, 0, 0, 0, 0, 0, 0, 0, 0, 0, 0, 0, 0, 0, 0, 0, 0, 0, 0, 0, 0, 0, 0, 0, 0, 0, 0, 0, 0, 0, 0, 0, 0, 0, 0, 0, 0, 0, 0, 0, 0, 0, 0, 0, 0, 0, 0, 0, 0, 0, 0, 0, 0, 0, 0, 0, 0, 0, 0, 0, 0, 0, 0, 0, 0, 0, 0, 0, 0, 0, 0, 0, 0, 0, 0, 0, 0, 0, 0, 0, 0, 0, 0, 0, 0, 0, 0, 0, 0, 0, 0, 0, 0, 0, 0, 0, 0, 0, 0, 0])
me_cube.polygons.foreach_set('material_index', [0, 0, 0, 0, 0, 0, 0, 0, 0, 0, 0, 0, 0, 0, 0, 0, 0, 0, 0, 0, 0, 0, 0, 0, 1, 0, 0, 0, 0, 1, 0, 0, 0, 0, 1, 0, 0, 0, 0, 1, 0, 0, 3, 3, 3, 3, 3, 3, 3, 3, 3, 3, 3, 3, 3, 3, 3, 3, 3, 3, 3, 3, 3, 3, 3, 3, 3, 3, 3, 3, 3, 3, 3, 3, 3, 3, 3, 3, 4, 4, 4, 4, 4, 4, 4, 4, 4, 4, 4, 4, 4, 4, 4, 4, 4, 4, 4, 4, 4, 4, 4, 4, 4, 4, 4, 4, 4, 4, 4, 4, 4, 4, 4, 4, 4, 4, 3, 3, 3, 3, 3, 3, 3, 3, 3, 3, 3, 3, 3, 3, 3, 3, 3, 3, 3, 3, 3, 3, 3, 3, 3, 3, 3, 3, 3, 3, 3, 3, 3, 3, 3, 3, 3, 3, 3, 3, 3, 3, 3, 3, 3, 3, 3, 3, 4, 4, 4, 4, 4, 4, 4, 4, 4, 4, 4, 4, 4, 4, 4, 4, 4, 4, 4, 4, 4, 4, 4, 4, 4, 4, 4, 4, 4, 4, 4, 4, 4, 4, 4, 4, 4, 4, 4, 4, 4, 4, 4, 4, 4, 4, 4, 4, 4, 4, 4, 4, 4, 4, 4, 4, 4, 4, 4, 4, 4, 4, 5, 5, 5, 5, 5, 5, 5, 5, 5, 5, 5, 5, 5, 5, 5, 5, 5, 5, 5, 5, 5, 5, 5, 5, 5, 5, 5, 5, 5, 5, 5, 5, 5, 5, 5, 5, 5, 5, 5, 5, 5, 5, 5, 5, 5, 5, 5, 5, 5, 5, 5, 5, 5, 5, 5, 5, 5, 5, 5, 5, 5, 5, 5, 5, 5, 5, 5, 5, 5, 5, 5, 5, 3, 3, 3, 3, 3, 3, 3, 3, 3, 3, 3, 3, 3, 3, 3, 3, 3, 3, 8, 8, 8, 8, 8, 8, 8, 8, 8, 8, 8, 8, 9, 9, 9, 9, 9, 9, 9, 9, 9, 9, 9, 9, 9, 9, 9, 9, 9, 9, 9, 9, 9, 9, 9, 9, 9, 9, 9, 9, 9, 9, 9, 9, 9, 9, 9, 9, 9, 9, 9, 9, 9, 9, 9, 9, 9, 9, 9, 9, 9, 9, 9, 9, 9, 9, 9, 9, 9, 9, 9, 9, 9, 9, 9, 9, 9, 9, 9, 9, 9, 9, 9, 9, 0, 0, 0, 0])
_uv = me_cube.uv_layers.new(name='UVMap')
_uv.uv.foreach_set('vector', [0.625, 0.5, 0.875, 0.5, 0.875, 0.75, 0.625, 0.75, 0.5515, 0.75, 0.625, 0.75, 0.625, 1.0, 0.5515, 1.0, 0.5515, 0.0, 0.625, 0.0, 0.625, 0.25, 0.5515, 0.25, 0.125, 0.5, 0.375, 0.5, 0.375, 0.75, 0.125, 0.75, 0.5515, 0.5, 0.625, 0.5, 0.625, 0.75, 0.5515, 0.75, 0.5684, 0.3037, 0.5515, 0.25, 0.625, 0.25, 0.6083, 0.3037, 0.5684, 0.3332, 0.6083, 0.3332, 0.6083, 0.3531, 0.5684, 0.3531, 0.6083, 0.3037, 0.625, 0.25, 0.625, 0.5, 0.5515, 0.5, 0.5515, 0.25, 0.5684, 0.3037, 0.5684, 0.3332, 0.5684, 0.3531, 0.5684, 0.3826, 0.6083, 0.3826, 0.6083, 0.3531, 0.6083, 0.3332, 0.375, 0.25, 0.5515, 0.25, 0.458, 0.282, 0.4049, 0.282, 0.458, 0.3215, 0.458, 0.3426, 0.4049, 0.3426, 0.4049, 0.3215, 0.458, 0.282, 0.5515, 0.25, 0.5515, 0.5, 0.375, 0.5, 0.375, 0.25, 0.4049, 0.282, 0.4049, 0.3215, 0.4049, 0.3426, 0.4049, 0.382, 0.458, 0.382, 0.458, 0.3426, 0.458, 0.3215, 0.375, 0.5, 0.5515, 0.5, 0.5515, 0.75, 0.375, 0.75, 0.375, 0.0, 0.5515, 0.0, 0.5515, 0.25, 0.375, 0.25, 0.375, 0.75, 0.5515, 0.75, 0.5515, 1.0, 0.375, 1.0, 0.5515, 0.5, 0.5515, 0.25, 0.5515, 0.25, 0.5515, 0.5, 0.0, 0.0, 0.0, 0.0, 0.0, 0.0, 0.0, 0.0, 0.0, 0.0, 0.0, 0.0, 0.0, 0.0, 0.0, 0.0, 0.0, 0.0, 0.0, 0.0, 0.0, 0.0, 0.0, 0.0, 0.0, 0.0, 0.0, 0.0, 0.0, 0.0, 0.0, 0.0, 0.5515, 0.25, 0.5515, 0.25, 0.5515, 0.25, 0.5515, 0.25, 0.5515, 0.5, 0.5515, 0.5, 0.5515, 0.5, 0.5515, 0.5, 0.5515, 0.25, 0.5515, 0.25, 0.5515, 0.5, 0.5515, 0.5, 0.625, 0.0312, 0.625, 0.0, 0.375, 0.0, 0.375, 0.0312, 0.375, 0.7188, 0.375, 0.75, 0.625, 0.75, 0.625, 0.7188, 0.375, 0.75, 0.375, 1.0, 0.625, 1.0, 0.625, 0.75, 0.125, 0.7188, 0.125, 0.75, 0.375, 0.75, 0.375, 0.7188, 0.625, 0.75, 0.875, 0.75, 0.875, 0.7188, 0.625, 0.7188, 0.625, 0.0312, 0.625, 0.0, 0.375, 0.0, 0.375, 0.0312, 0.375, 0.75, 0.625, 0.75, 0.625, 0.7188, 0.375, 0.7188, 0.375, 0.75, 0.375, 1.0, 0.625, 1.0, 0.625, 0.75, 0.125, 0.7188, 0.125, 0.75, 0.375, 0.75, 0.375, 0.7188, 0.625, 0.75, 0.875, 0.75, 0.875, 0.7188, 0.625, 0.7188, 0.625, 0.04413, 0.625, 0.0, 0.375, 0.0, 0.375, 0.04413, 0.375, 0.75, 0.625, 0.75, 0.625, 0.7059, 0.375, 0.7059, 0.375, 0.75, 0.375, 1.0, 0.625, 1.0, 0.625, 0.75, 0.125, 0.7059, 0.125, 0.75, 0.375, 0.75, 0.375, 0.7059, 0.625, 0.75, 0.875, 0.75, 0.875, 0.7059, 0.625, 0.7059, 0.625, 0.04413, 0.625, 0.0, 0.375, 0.0, 0.375, 0.04413, 0.375, 0.75, 0.625, 0.75, 0.625, 0.7059, 0.375, 0.7059, 0.375, 0.75, 0.375, 1.0, 0.625, 1.0, 0.625, 0.75, 0.125, 0.7059, 0.125, 0.75, 0.375, 0.75, 0.375, 0.7059, 0.625, 0.75, 0.875, 0.75, 0.875, 0.7059, 0.625, 0.7059, 0.375, 0.0, 0.625, 0.0, 0.625, 0.25, 0.375, 0.25, 0.375, 0.25, 0.625, 0.25, 0.625, 0.5, 0.375, 0.5, 0.375, 0.5, 0.625, 0.5, 0.625, 0.75, 0.375, 0.75, 0.375, 0.75, 0.625, 0.75, 0.625, 1.0, 0.375, 1.0, 0.125, 0.5, 0.375, 0.5, 0.375, 0.75, 0.125, 0.75, 0.625, 0.5, 0.875, 0.5, 0.875, 0.75, 0.625, 0.75, 0.375, 0.0, 0.625, 0.0, 0.625, 0.25, 0.375, 0.25, 0.375, 0.25, 0.625, 0.25, 0.625, 0.5, 0.375, 0.5, 0.375, 0.5, 0.625, 0.5, 0.625, 0.75, 0.375, 0.75, 0.375, 0.75, 0.625, 0.75, 0.625, 1.0, 0.375, 1.0, 0.125, 0.5, 0.375, 0.5, 0.375, 0.75, 0.125, 0.75, 0.625, 0.5, 0.875, 0.5, 0.875, 0.75, 0.625, 0.75, 0.375, 0.0, 0.625, 0.0, 0.625, 0.25, 0.375, 0.25, 0.375, 0.25, 0.625, 0.25, 0.625, 0.5, 0.375, 0.5, 0.375, 0.5, 0.625, 0.5, 0.625, 0.75, 0.375, 0.75, 0.375, 0.75, 0.625, 0.75, 0.625, 1.0, 0.375, 1.0, 0.125, 0.5, 0.375, 0.5, 0.375, 0.75, 0.125, 0.75, 0.625, 0.5, 0.875, 0.5, 0.875, 0.75, 0.625, 0.75, 0.375, 0.0, 0.625, 0.0, 0.625, 0.25, 0.375, 0.25, 0.375, 0.25, 0.625, 0.25, 0.625, 0.5, 0.375, 0.5, 0.375, 0.5, 0.625, 0.5, 0.625, 0.75, 0.375, 0.75, 0.375, 0.75, 0.625, 0.75, 0.625, 1.0, 0.375, 1.0, 0.125, 0.5, 0.375, 0.5, 0.375, 0.75, 0.125, 0.75, 0.625, 0.5, 0.875, 0.5, 0.875, 0.75, 0.625, 0.75, 0.375, 0.0, 0.625, 0.0, 0.625, 0.25, 0.375, 0.25, 0.375, 0.25, 0.625, 0.25, 0.625, 0.5, 0.375, 0.5, 0.375, 0.5, 0.625, 0.5, 0.625, 0.75, 0.375, 0.75, 0.375, 0.75, 0.625, 0.75, 0.625, 1.0, 0.375, 1.0, 0.125, 0.5, 0.375, 0.5, 0.375, 0.75, 0.125, 0.75, 0.625, 0.5, 0.875, 0.5, 0.875, 0.75, 0.625, 0.75, 0.375, 0.0, 0.625, 0.0, 0.625, 0.25, 0.375, 0.25, 0.375, 0.25, 0.625, 0.25, 0.625, 0.5, 0.375, 0.5, 0.375, 0.5, 0.625, 0.5, 0.625, 0.75, 0.375, 0.75, 0.375, 0.75, 0.625, 0.75, 0.625, 1.0, 0.375, 1.0, 0.125, 0.5, 0.375, 0.5, 0.375, 0.75, 0.125, 0.75, 0.625, 0.5, 0.875, 0.5, 0.875, 0.75, 0.625, 0.75, 1.0, 0.5, 1.0, 1.0, 0.9167, 1.0, 0.9167, 0.5, 0.9167, 0.5, 0.9167, 1.0, 0.8333, 1.0, 0.8333, 0.5, 0.8333, 0.5, 0.8333, 1.0, 0.75, 1.0, 0.75, 0.5, 0.75, 0.5, 0.75, 1.0, 0.6667, 1.0, 0.6667, 0.5, 0.6667, 0.5, 0.6667, 1.0, 0.5833, 1.0, 0.5833, 0.5, 0.5833, 0.5, 0.5833, 1.0, 0.5, 1.0, 0.5, 0.5, 0.5, 0.5, 0.5, 1.0, 0.4167, 1.0, 0.4167, 0.5, 0.4167, 0.5, 0.4167, 1.0, 0.3333, 1.0, 0.3333, 0.5, 0.3333, 0.5, 0.3333, 1.0, 0.25, 1.0, 0.25, 0.5, 0.25, 0.5, 0.25, 1.0, 0.1667, 1.0, 0.1667, 0.5, 0.04708, 0.25, 0.07427, 0.1485, 0.07427, 0.1485, 0.04708, 0.25, 0.1667, 0.5, 0.1667, 1.0, 0.08333, 1.0, 0.08333, 0.5, 0.08333, 0.5, 0.08333, 1.0, 7.451e-08, 1.0, 7.451e-08, 0.5, 0.75, 0.49, 0.87, 0.4578, 0.9578, 0.37, 0.99, 0.25, 0.9578, 0.13, 0.87, 0.04215, 0.75, 0.01, 0.63, 0.04215, 0.5422, 0.13, 0.51, 0.25, 0.5422, 0.37, 0.63, 0.4578, 0.25, 0.4529, 0.3515, 0.4257, 0.37, 0.4578, 0.25, 0.49, 0.3515, 0.4257, 0.4257, 0.3515, 0.4578, 0.37, 0.37, 0.4578, 0.4257, 0.3515, 0.4529, 0.25, 0.49, 0.25, 0.4578, 0.37, 0.4529, 0.25, 0.4257, 0.1485, 0.4578, 0.13, 0.49, 0.25, 0.4257, 0.1485, 0.3515, 0.07427, 0.37, 0.04215, 0.4578, 0.13, 0.3515, 0.07427, 0.25, 0.04708, 0.25, 0.01, 0.37, 0.04215, 0.25, 0.04708, 0.1485, 0.07427, 0.13, 0.04215, 0.25, 0.01, 0.1485, 0.07427, 0.07427, 0.1485, 0.04215, 0.13, 0.13, 0.04215, 0.07427, 0.1485, 0.04708, 0.25, 0.01, 0.25, 0.04215, 0.13, 0.04708, 0.25, 0.07427, 0.3515, 0.04215, 0.37, 0.01, 0.25, 0.07427, 0.3515, 0.1485, 0.4257, 0.13, 0.4578, 0.04215, 0.37, 0.1485, 0.4257, 0.25, 0.4529, 0.25, 0.49, 0.13, 0.4578, 0.3515, 0.4257, 0.25, 0.4529, 0.1485, 0.4257, 0.07427, 0.3515, 0.04708, 0.25, 0.07427, 0.1485, 0.1485, 0.07427, 0.25, 0.04708, 0.3515, 0.07427, 0.4257, 0.1485, 0.4529, 0.25, 0.4257, 0.3515, 0.25, 0.04708, 0.3515, 0.07427, 0.3515, 0.07427, 0.25, 0.04708, 0.4529, 0.25, 0.4257, 0.3515, 0.4257, 0.3515, 0.4529, 0.25, 0.07427, 0.3515, 0.04708, 0.25, 0.04708, 0.25, 0.07427, 0.3515, 0.1485, 0.07427, 0.25, 0.04708, 0.25, 0.04708, 0.1485, 0.07427, 0.4257, 0.1485, 0.4529, 0.25, 0.4529, 0.25, 0.4257, 0.1485, 0.1485, 0.4257, 0.07427, 0.3515, 0.07427, 0.3515, 0.1485, 0.4257, 0.3515, 0.4257, 0.25, 0.4529, 0.25, 0.4529, 0.3515, 0.4257, 0.07427, 0.1485, 0.1485, 0.07427, 0.1485, 0.07427, 0.07427, 0.1485, 0.3515, 0.07427, 0.4257, 0.1485, 0.4257, 0.1485, 0.3515, 0.07427, 0.25, 0.4529, 0.1485, 0.4257, 0.1485, 0.4257, 0.25, 0.4529, 0.4257, 0.3515, 0.3515, 0.4257, 0.3515, 0.4257, 0.4257, 0.3515, 0.375, 0.0, 0.625, 0.0, 0.625, 0.25, 0.375, 0.25, 0.375, 0.25, 0.625, 0.25, 0.625, 0.5, 0.375, 0.5, 0.375, 0.5, 0.625, 0.5, 0.625, 0.75, 0.375, 0.75, 0.375, 0.75, 0.625, 0.75, 0.625, 1.0, 0.375, 1.0, 0.125, 0.5, 0.375, 0.5, 0.375, 0.75, 0.125, 0.75, 0.625, 0.5, 0.875, 0.5, 0.875, 0.75, 0.625, 0.75, 0.375, 0.0, 0.375, 0.25, 0.625, 0.25, 0.625, 0.0, 0.375, 0.25, 0.375, 0.5, 0.625, 0.5, 0.625, 0.25, 0.375, 0.5, 0.375, 0.75, 0.625, 0.75, 0.625, 0.5, 0.375, 0.75, 0.375, 1.0, 0.625, 1.0, 0.625, 0.75, 0.125, 0.5, 0.125, 0.75, 0.375, 0.75, 0.375, 0.5, 0.625, 0.5, 0.625, 0.75, 0.875, 0.75, 0.875, 0.5, 0.375, 0.0, 0.375, 0.25, 0.625, 0.25, 0.625, 0.0, 0.375, 0.25, 0.375, 0.5, 0.625, 0.5, 0.625, 0.25, 0.375, 0.5, 0.375, 0.75, 0.625, 0.75, 0.625, 0.5, 0.375, 0.75, 0.375, 1.0, 0.625, 1.0, 0.625, 0.75, 0.125, 0.5, 0.125, 0.75, 0.375, 0.75, 0.375, 0.5, 0.625, 0.5, 0.625, 0.75, 0.875, 0.75, 0.875, 0.5, 0.375, 0.0, 0.625, 0.0, 0.625, 0.25, 0.375, 0.25, 0.375, 0.25, 0.625, 0.25, 0.625, 0.5, 0.375, 0.5, 0.375, 0.5, 0.625, 0.5, 0.625, 0.75, 0.375, 0.75, 0.375, 0.75, 0.625, 0.75, 0.625, 1.0, 0.375, 1.0, 0.125, 0.5, 0.375, 0.5, 0.375, 0.75, 0.125, 0.75, 0.625, 0.5, 0.875, 0.5, 0.875, 0.75, 0.625, 0.75, 0.375, 0.0, 0.625, 0.0, 0.625, 0.25, 0.375, 0.25, 0.375, 0.25, 0.625, 0.25, 0.625, 0.5, 0.375, 0.5, 0.375, 0.5, 0.625, 0.5, 0.625, 0.75, 0.375, 0.75, 0.375, 0.75, 0.625, 0.75, 0.625, 1.0, 0.375, 1.0, 0.125, 0.5, 0.375, 0.5, 0.375, 0.75, 0.125, 0.75, 0.625, 0.5, 0.875, 0.5, 0.875, 0.75, 0.625, 0.75, 0.375, 0.0, 0.625, 0.0, 0.625, 0.25, 0.375, 0.25, 0.375, 0.25, 0.625, 0.25, 0.625, 0.5, 0.375, 0.5, 0.375, 0.5, 0.625, 0.5, 0.625, 0.75, 0.375, 0.75, 0.375, 0.75, 0.625, 0.75, 0.625, 1.0, 0.375, 1.0, 0.125, 0.5, 0.375, 0.5, 0.375, 0.75, 0.125, 0.75, 0.625, 0.5, 0.875, 0.5, 0.875, 0.75, 0.625, 0.75, 0.125, 0.5, 0.375, 0.5, 0.375, 0.75, 0.125, 0.75, 0.375, 0.0, 0.625, 0.0, 0.625, 0.25, 0.375, 0.25, 0.375, 0.75, 0.625, 0.75, 0.625, 1.0, 0.375, 1.0, 0.375, 0.5, 0.625, 0.5, 0.625, 0.75, 0.375, 0.75, 0.625, 0.5, 0.875, 0.5, 0.875, 0.75, 0.625, 0.75, 0.375, 0.25, 0.625, 0.25, 0.625, 0.5, 0.375, 0.5, 0.125, 0.5, 0.375, 0.5, 0.375, 0.75, 0.125, 0.75, 0.375, 0.0, 0.625, 0.0, 0.625, 0.25, 0.375, 0.25, 0.375, 0.75, 0.625, 0.75, 0.625, 1.0, 0.375, 1.0, 0.375, 0.5, 0.625, 0.5, 0.625, 0.75, 0.375, 0.75, 0.625, 0.5, 0.875, 0.5, 0.875, 0.75, 0.625, 0.75, 0.375, 0.25, 0.625, 0.25, 0.625, 0.5, 0.375, 0.5, 0.375, 0.0, 0.625, 0.0, 0.625, 0.25, 0.375, 0.25, 0.375, 0.4803, 0.625, 0.4803, 0.625, 0.5, 0.375, 0.5, 0.375, 0.5, 0.625, 0.5, 0.625, 0.75, 0.375, 0.75, 0.375, 0.7697, 0.625, 0.7697, 0.625, 1.0, 0.375, 1.0, 0.3553, 0.5, 0.375, 0.5, 0.375, 0.75, 0.3553, 0.75, 0.6447, 0.5, 0.875, 0.5, 0.875, 0.75, 0.6447, 0.75, 0.625, 0.5, 0.6447, 0.5, 0.6447, 0.75, 0.625, 0.75, 0.125, 0.5, 0.3553, 0.5, 0.3553, 0.75, 0.125, 0.75, 0.375, 0.75, 0.625, 0.75, 0.625, 0.75, 0.375, 0.75, 0.375, 0.25, 0.625, 0.25, 0.625, 0.4803, 0.375, 0.4803, 0.375, 0.75, 0.625, 0.75, 0.625, 0.7697, 0.375, 0.7697, 0.625, 0.7697, 0.375, 0.7697, 0.375, 0.7697, 0.625, 0.7697, 0.3553, 0.75, 0.375, 0.75, 0.375, 0.75, 0.3553, 0.75, 0.625, 0.75, 0.6447, 0.75, 0.6447, 0.75, 0.625, 0.75, 0.375, 0.0, 0.625, 0.0, 0.625, 0.25, 0.375, 0.25, 0.375, 0.4803, 0.625, 0.4803, 0.625, 0.5, 0.375, 0.5, 0.375, 0.5, 0.625, 0.5, 0.625, 0.75, 0.375, 0.75, 0.375, 0.7697, 0.625, 0.7697, 0.625, 1.0, 0.375, 1.0, 0.3553, 0.5, 0.375, 0.5, 0.375, 0.75, 0.3553, 0.75, 0.6447, 0.5, 0.875, 0.5, 0.875, 0.75, 0.6447, 0.75, 0.625, 0.5, 0.6447, 0.5, 0.6447, 0.75, 0.625, 0.75, 0.125, 0.5, 0.3553, 0.5, 0.3553, 0.75, 0.125, 0.75, 0.375, 0.75, 0.625, 0.75, 0.625, 0.75, 0.375, 0.75, 0.375, 0.25, 0.625, 0.25, 0.625, 0.4803, 0.375, 0.4803, 0.375, 0.75, 0.625, 0.75, 0.625, 0.7697, 0.375, 0.7697, 0.625, 0.7697, 0.375, 0.7697, 0.375, 0.7697, 0.625, 0.7697, 0.3553, 0.75, 0.375, 0.75, 0.375, 0.75, 0.3553, 0.75, 0.625, 0.75, 0.6447, 0.75, 0.6447, 0.75, 0.625, 0.75, 0.375, 0.0, 0.625, 0.0, 0.625, 0.25, 0.375, 0.25, 0.375, 0.25, 0.625, 0.25, 0.625, 0.5, 0.375, 0.5, 0.375, 0.5, 0.625, 0.5, 0.625, 0.75, 0.375, 0.75, 0.375, 0.75, 0.625, 0.75, 0.625, 1.0, 0.375, 1.0, 0.125, 0.5, 0.375, 0.5, 0.375, 0.75, 0.125, 0.75, 0.625, 0.5, 0.875, 0.5, 0.875, 0.75, 0.625, 0.75, 0.375, 0.0, 0.625, 0.0, 0.625, 0.25, 0.375, 0.25, 0.596, 0.279, 0.596, 0.471, 0.596, 0.471, 0.596, 0.279, 0.375, 0.5, 0.625, 0.5, 0.625, 0.75, 0.375, 0.75, 0.375, 0.75, 0.625, 0.75, 0.625, 1.0, 0.375, 1.0, 0.125, 0.5, 0.375, 0.5, 0.375, 0.75, 0.125, 0.75, 0.625, 0.5, 0.875, 0.5, 0.875, 0.75, 0.625, 0.75, 0.596, 0.279, 0.404, 0.279, 0.375, 0.25, 0.625, 0.25, 0.404, 0.279, 0.404, 0.471, 0.375, 0.5, 0.375, 0.25, 0.596, 0.471, 0.596, 0.279, 0.625, 0.25, 0.625, 0.5, 0.404, 0.471, 0.596, 0.471, 0.625, 0.5, 0.375, 0.5, 0.404, 0.279, 0.596, 0.279, 0.596, 0.471, 0.404, 0.471, 0.404, 0.279, 0.596, 0.279, 0.596, 0.279, 0.404, 0.279, 0.596, 0.471, 0.404, 0.471, 0.404, 0.471, 0.596, 0.471, 0.404, 0.471, 0.404, 0.279, 0.404, 0.279, 0.404, 0.471, 0.375, 0.0, 0.625, 0.0, 0.625, 0.25, 0.375, 0.25, 0.375, 0.4803, 0.625, 0.4803, 0.625, 0.5, 0.375, 0.5, 0.375, 0.5, 0.625, 0.5, 0.625, 0.75, 0.375, 0.75, 0.375, 0.7697, 0.625, 0.7697, 0.625, 1.0, 0.375, 1.0, 0.3553, 0.5, 0.375, 0.5, 0.375, 0.75, 0.3553, 0.75, 0.6447, 0.5, 0.875, 0.5, 0.875, 0.75, 0.6447, 0.75, 0.625, 0.5, 0.6447, 0.5, 0.6447, 0.75, 0.625, 0.75, 0.125, 0.5, 0.3553, 0.5, 0.3553, 0.75, 0.125, 0.75, 0.375, 0.75, 0.625, 0.75, 0.625, 0.75, 0.375, 0.75, 0.375, 0.25, 0.625, 0.25, 0.625, 0.4803, 0.375, 0.4803, 0.375, 0.75, 0.625, 0.75, 0.625, 0.7697, 0.375, 0.7697, 0.625, 0.7697, 0.375, 0.7697, 0.375, 0.7697, 0.625, 0.7697, 0.3553, 0.75, 0.375, 0.75, 0.375, 0.75, 0.3553, 0.75, 0.625, 0.75, 0.6447, 0.75, 0.6447, 0.75, 0.625, 0.75, 0.375, 0.0, 0.625, 0.0, 0.625, 0.25, 0.375, 0.25, 0.375, 0.25, 0.625, 0.25, 0.625, 0.5, 0.375, 0.5, 0.375, 0.5, 0.625, 0.5, 0.625, 0.75, 0.375, 0.75, 0.375, 0.75, 0.625, 0.75, 0.625, 1.0, 0.375, 1.0, 0.125, 0.5, 0.375, 0.5, 0.375, 0.75, 0.125, 0.75, 0.625, 0.5, 0.875, 0.5, 0.875, 0.75, 0.625, 0.75, 0.375, 0.0, 0.625, 0.0, 0.625, 0.25, 0.375, 0.25, 0.375, 0.25, 0.625, 0.25, 0.625, 0.5, 0.375, 0.5, 0.375, 0.5, 0.625, 0.5, 0.625, 0.75, 0.375, 0.75, 0.375, 0.75, 0.625, 0.75, 0.625, 1.0, 0.375, 1.0, 0.125, 0.5, 0.375, 0.5, 0.375, 0.75, 0.125, 0.75, 0.625, 0.5, 0.875, 0.5, 0.875, 0.75, 0.625, 0.75, 0.375, 0.0, 0.625, 0.0, 0.625, 0.25, 0.375, 0.25, 0.375, 0.25, 0.625, 0.25, 0.625, 0.5, 0.375, 0.5, 0.375, 0.5, 0.625, 0.5, 0.625, 0.75, 0.375, 0.75, 0.375, 0.75, 0.625, 0.75, 0.625, 1.0, 0.375, 1.0, 0.125, 0.5, 0.375, 0.5, 0.375, 0.75, 0.125, 0.75, 0.625, 0.5, 0.875, 0.5, 0.875, 0.75, 0.625, 0.75, 0.375, 0.0, 0.625, 0.0, 0.625, 0.25, 0.375, 0.25, 0.375, 0.25, 0.625, 0.25, 0.625, 0.5, 0.375, 0.5, 0.375, 0.5, 0.625, 0.5, 0.625, 0.75, 0.375, 0.75, 0.375, 0.75, 0.625, 0.75, 0.625, 1.0, 0.375, 1.0, 0.125, 0.5, 0.375, 0.5, 0.375, 0.75, 0.125, 0.75, 0.625, 0.5, 0.875, 0.5, 0.875, 0.75, 0.625, 0.75, 0.375, 0.0, 0.625, 0.0, 0.625, 0.25, 0.375, 0.25, 0.375, 0.25, 0.625, 0.25, 0.625, 0.5, 0.375, 0.5, 0.375, 0.5, 0.625, 0.5, 0.625, 0.75, 0.375, 0.75, 0.375, 0.75, 0.625, 0.75, 0.625, 1.0, 0.375, 1.0, 0.125, 0.5, 0.375, 0.5, 0.375, 0.75, 0.125, 0.75, 0.625, 0.5, 0.875, 0.5, 0.875, 0.75, 0.625, 0.75, 0.375, 0.0, 0.625, 0.0, 0.625, 0.25, 0.375, 0.25, 0.375, 0.25, 0.625, 0.25, 0.625, 0.5, 0.375, 0.5, 0.375, 0.5, 0.625, 0.5, 0.625, 0.75, 0.375, 0.75, 0.375, 0.75, 0.625, 0.75, 0.625, 1.0, 0.375, 1.0, 0.125, 0.5, 0.375, 0.5, 0.375, 0.75, 0.125, 0.75, 0.625, 0.5, 0.875, 0.5, 0.875, 0.75, 0.625, 0.75, 0.375, 0.0, 0.625, 0.0, 0.625, 0.25, 0.375, 0.25, 0.375, 0.25, 0.625, 0.25, 0.625, 0.5, 0.375, 0.5, 0.375, 0.5, 0.625, 0.5, 0.625, 0.75, 0.375, 0.75, 0.375, 0.75, 0.625, 0.75, 0.625, 1.0, 0.375, 1.0, 0.125, 0.5, 0.375, 0.5, 0.375, 0.75, 0.125, 0.75, 0.625, 0.5, 0.875, 0.5, 0.875, 0.75, 0.625, 0.75, 0.375, 0.0, 0.625, 0.0, 0.625, 0.25, 0.375, 0.25, 0.375, 0.25, 0.625, 0.25, 0.625, 0.5, 0.375, 0.5, 0.375, 0.5, 0.625, 0.5, 0.625, 0.75, 0.375, 0.75, 0.375, 0.75, 0.625, 0.75, 0.625, 1.0, 0.375, 1.0, 0.125, 0.5, 0.375, 0.5, 0.375, 0.75, 0.125, 0.75, 0.625, 0.5, 0.875, 0.5, 0.875, 0.75, 0.625, 0.75, 0.375, 0.0, 0.625, 0.0, 0.625, 0.25, 0.375, 0.25, 0.375, 0.25, 0.625, 0.25, 0.625, 0.5, 0.375, 0.5, 0.375, 0.5, 0.625, 0.5, 0.625, 0.75, 0.375, 0.75, 0.375, 0.75, 0.625, 0.75, 0.625, 1.0, 0.375, 1.0, 0.125, 0.5, 0.375, 0.5, 0.375, 0.75, 0.125, 0.75, 0.625, 0.5, 0.875, 0.5, 0.875, 0.75, 0.625, 0.75, 0.375, 0.0, 0.625, 0.0, 0.625, 0.25, 0.375, 0.25, 0.375, 0.25, 0.625, 0.25, 0.625, 0.5, 0.375, 0.5, 0.375, 0.5, 0.625, 0.5, 0.625, 0.75, 0.375, 0.75, 0.375, 0.75, 0.625, 0.75, 0.625, 1.0, 0.375, 1.0, 0.125, 0.5, 0.375, 0.5, 0.375, 0.75, 0.125, 0.75, 0.625, 0.5, 0.875, 0.5, 0.875, 0.75, 0.625, 0.75, 0.375, 0.0, 0.625, 0.0, 0.625, 0.25, 0.375, 0.25, 0.375, 0.25, 0.625, 0.25, 0.625, 0.5, 0.375, 0.5, 0.375, 0.5, 0.625, 0.5, 0.625, 0.75, 0.375, 0.75, 0.375, 0.75, 0.625, 0.75, 0.625, 1.0, 0.375, 1.0, 0.125, 0.5, 0.375, 0.5, 0.375, 0.75, 0.125, 0.75, 0.625, 0.5, 0.875, 0.5, 0.875, 0.75, 0.625, 0.75, 0.375, 0.0, 0.625, 0.0, 0.625, 0.25, 0.375, 0.25, 0.375, 0.25, 0.625, 0.25, 0.625, 0.5, 0.375, 0.5, 0.375, 0.5, 0.625, 0.5, 0.625, 0.75, 0.375, 0.75, 0.375, 0.75, 0.625, 0.75, 0.625, 1.0, 0.375, 1.0, 0.125, 0.5, 0.375, 0.5, 0.375, 0.75, 0.125, 0.75, 0.625, 0.5, 0.875, 0.5, 0.875, 0.75, 0.625, 0.75, 0.375, 0.0, 0.625, 0.0, 0.625, 0.25, 0.375, 0.25, 0.375, 0.25, 0.625, 0.25, 0.625, 0.5, 0.375, 0.5, 0.375, 0.5, 0.625, 0.5, 0.625, 0.75, 0.375, 0.75, 0.375, 0.75, 0.625, 0.75, 0.625, 1.0, 0.375, 1.0, 0.125, 0.5, 0.375, 0.5, 0.375, 0.75, 0.125, 0.75, 0.625, 0.5, 0.875, 0.5, 0.875, 0.75, 0.625, 0.75, 0.375, 0.0, 0.625, 0.0, 0.625, 0.25, 0.375, 0.25, 0.375, 0.25, 0.625, 0.25, 0.625, 0.5, 0.375, 0.5, 0.375, 0.5, 0.625, 0.5, 0.625, 0.75, 0.375, 0.75, 0.375, 0.75, 0.625, 0.75, 0.625, 1.0, 0.375, 1.0, 0.125, 0.5, 0.375, 0.5, 0.375, 0.75, 0.125, 0.75, 0.625, 0.5, 0.875, 0.5, 0.875, 0.75, 0.625, 0.75, 0.375, 0.0, 0.625, 0.0, 0.625, 0.25, 0.375, 0.25, 0.375, 0.25, 0.625, 0.25, 0.625, 0.5, 0.375, 0.5, 0.375, 0.5, 0.625, 0.5, 0.625, 0.75, 0.375, 0.75, 0.375, 0.75, 0.625, 0.75, 0.625, 1.0, 0.375, 1.0, 0.125, 0.5, 0.375, 0.5, 0.375, 0.75, 0.125, 0.75, 0.625, 0.5, 0.875, 0.5, 0.875, 0.75, 0.625, 0.75, 0.375, 0.0, 0.625, 0.0, 0.625, 0.25, 0.375, 0.25, 0.375, 0.25, 0.625, 0.25, 0.625, 0.5, 0.375, 0.5, 0.375, 0.5, 0.625, 0.5, 0.625, 0.75, 0.375, 0.75, 0.375, 0.75, 0.625, 0.75, 0.625, 1.0, 0.375, 1.0, 0.125, 0.5, 0.375, 0.5, 0.375, 0.75, 0.125, 0.75, 0.625, 0.5, 0.875, 0.5, 0.875, 0.75, 0.625, 0.75, 0.375, 0.0, 0.625, 0.0, 0.625, 0.25, 0.375, 0.25, 0.375, 0.25, 0.625, 0.25, 0.625, 0.5, 0.375, 0.5, 0.375, 0.5, 0.625, 0.5, 0.625, 0.75, 0.375, 0.75, 0.375, 0.75, 0.625, 0.75, 0.625, 1.0, 0.375, 1.0, 0.125, 0.5, 0.375, 0.5, 0.375, 0.75, 0.125, 0.75, 0.625, 0.5, 0.875, 0.5, 0.875, 0.75, 0.625, 0.75, 0.375, 0.0, 0.625, 0.0, 0.625, 0.25, 0.375, 0.25, 0.375, 0.25, 0.625, 0.25, 0.625, 0.5, 0.375, 0.5, 0.375, 0.5, 0.625, 0.5, 0.625, 0.75, 0.375, 0.75, 0.375, 0.75, 0.625, 0.75, 0.625, 1.0, 0.375, 1.0, 0.125, 0.5, 0.375, 0.5, 0.375, 0.75, 0.125, 0.75, 0.625, 0.5, 0.875, 0.5, 0.875, 0.75, 0.625, 0.75, 0.375, 0.0, 0.625, 0.0, 0.625, 0.25, 0.375, 0.25, 0.375, 0.25, 0.625, 0.25, 0.625, 0.5, 0.375, 0.5, 0.375, 0.5, 0.625, 0.5, 0.625, 0.75, 0.375, 0.75, 0.375, 0.75, 0.625, 0.75, 0.625, 1.0, 0.375, 1.0, 0.125, 0.5, 0.375, 0.5, 0.375, 0.75, 0.125, 0.75, 0.625, 0.5, 0.875, 0.5, 0.875, 0.75, 0.625, 0.75, 0.375, 0.0, 0.625, 0.0, 0.625, 0.25, 0.375, 0.25, 0.375, 0.25, 0.625, 0.25, 0.625, 0.5, 0.375, 0.5, 0.375, 0.5, 0.625, 0.5, 0.625, 0.75, 0.375, 0.75, 0.375, 0.75, 0.625, 0.75, 0.625, 1.0, 0.375, 1.0, 0.125, 0.5, 0.375, 0.5, 0.375, 0.75, 0.125, 0.75, 0.625, 0.5, 0.875, 0.5, 0.875, 0.75, 0.625, 0.75, 0.375, 0.0, 0.625, 0.0, 0.625, 0.25, 0.375, 0.25, 0.375, 0.25, 0.625, 0.25, 0.625, 0.5, 0.375, 0.5, 0.375, 0.5, 0.625, 0.5, 0.625, 0.75, 0.375, 0.75, 0.375, 0.75, 0.625, 0.75, 0.625, 1.0, 0.375, 1.0, 0.125, 0.5, 0.375, 0.5, 0.375, 0.75, 0.125, 0.75, 0.625, 0.5, 0.875, 0.5, 0.875, 0.75, 0.625, 0.75, 0.375, 0.0, 0.625, 0.0, 0.625, 0.25, 0.375, 0.25, 0.375, 0.25, 0.625, 0.25, 0.625, 0.5, 0.375, 0.5, 0.375, 0.5, 0.625, 0.5, 0.625, 0.75, 0.375, 0.75, 0.375, 0.75, 0.625, 0.75, 0.625, 1.0, 0.375, 1.0, 0.125, 0.5, 0.375, 0.5, 0.375, 0.75, 0.125, 0.75, 0.625, 0.5, 0.875, 0.5, 0.875, 0.75, 0.625, 0.75, 0.375, 0.0, 0.625, 0.0, 0.625, 0.25, 0.375, 0.25, 0.375, 0.25, 0.625, 0.25, 0.625, 0.5, 0.375, 0.5, 0.375, 0.5, 0.625, 0.5, 0.625, 0.75, 0.375, 0.75, 0.375, 0.75, 0.625, 0.75, 0.625, 1.0, 0.375, 1.0, 0.125, 0.5, 0.375, 0.5, 0.375, 0.75, 0.125, 0.75, 0.625, 0.5, 0.875, 0.5, 0.875, 0.75, 0.625, 0.75, 0.375, 0.0, 0.625, 0.0, 0.625, 0.25, 0.375, 0.25, 0.375, 0.25, 0.625, 0.25, 0.625, 0.5, 0.375, 0.5, 0.375, 0.5, 0.625, 0.5, 0.625, 0.75, 0.375, 0.75, 0.375, 0.75, 0.625, 0.75, 0.625, 1.0, 0.375, 1.0, 0.125, 0.5, 0.375, 0.5, 0.375, 0.75, 0.125, 0.75, 0.625, 0.5, 0.875, 0.5, 0.875, 0.75, 0.625, 0.75, 0.375, 0.0, 0.625, 0.0, 0.625, 0.25, 0.375, 0.25, 0.375, 0.25, 0.625, 0.25, 0.625, 0.5, 0.375, 0.5, 0.375, 0.5, 0.625, 0.5, 0.625, 0.75, 0.375, 0.75, 0.375, 0.75, 0.625, 0.75, 0.625, 1.0, 0.375, 1.0, 0.125, 0.5, 0.375, 0.5, 0.375, 0.75, 0.125, 0.75, 0.625, 0.5, 0.875, 0.5, 0.875, 0.75, 0.625, 0.75, 0.375, 0.0, 0.625, 0.0, 0.625, 0.25, 0.375, 0.25, 0.375, 0.25, 0.625, 0.25, 0.625, 0.5, 0.375, 0.5, 0.375, 0.5, 0.625, 0.5, 0.625, 0.75, 0.375, 0.75, 0.375, 0.75, 0.625, 0.75, 0.625, 1.0, 0.375, 1.0, 0.125, 0.5, 0.375, 0.5, 0.375, 0.75, 0.125, 0.75, 0.625, 0.5, 0.875, 0.5, 0.875, 0.75, 0.625, 0.75, 0.375, 0.0, 0.625, 0.0, 0.625, 0.25, 0.375, 0.25, 0.375, 0.25, 0.625, 0.25, 0.625, 0.5, 0.375, 0.5, 0.375, 0.5, 0.625, 0.5, 0.625, 0.75, 0.375, 0.75, 0.375, 0.75, 0.625, 0.75, 0.625, 1.0, 0.375, 1.0, 0.125, 0.5, 0.375, 0.5, 0.375, 0.75, 0.125, 0.75, 0.625, 0.5, 0.875, 0.5, 0.875, 0.75, 0.625, 0.75, 0.375, 0.0, 0.625, 0.0, 0.625, 0.25, 0.375, 0.25, 0.375, 0.25, 0.625, 0.25, 0.625, 0.5, 0.375, 0.5, 0.375, 0.5, 0.625, 0.5, 0.625, 0.75, 0.375, 0.75, 0.375, 0.75, 0.625, 0.75, 0.625, 1.0, 0.375, 1.0, 0.125, 0.5, 0.375, 0.5, 0.375, 0.75, 0.125, 0.75, 0.625, 0.5, 0.875, 0.5, 0.875, 0.75, 0.625, 0.75, 0.375, 0.0, 0.625, 0.0, 0.625, 0.25, 0.375, 0.25, 0.375, 0.25, 0.625, 0.25, 0.625, 0.5, 0.375, 0.5, 0.375, 0.5, 0.625, 0.5, 0.625, 0.75, 0.375, 0.75, 0.375, 0.75, 0.625, 0.75, 0.625, 1.0, 0.375, 1.0, 0.125, 0.5, 0.375, 0.5, 0.375, 0.75, 0.125, 0.75, 0.625, 0.5, 0.875, 0.5, 0.875, 0.75, 0.625, 0.75, 0.5515, 0.5, 0.5515, 0.25, 0.5515, 0.25, 0.5515, 0.5, 0.5515, 0.5, 0.5515, 0.25, 0.5515, 0.25, 0.5515, 0.5, 0.0, 0.0, 0.0, 0.0, 0.0, 0.0, 0.0, 0.0, 0.0, 0.0, 0.0, 0.0, 0.0, 0.0, 0.0, 0.0])
me_cube.materials.append(mat_material)
me_cube.materials.append(mat_material_001)
me_cube.materials.append(mat_material_003)
me_cube.materials.append(mat_material_002)
me_cube.materials.append(mat_material_005)
me_cube.materials.append(mat_material_009)
me_cube.materials.append(mat_material_007)
me_cube.materials.append(mat_material_008)
me_cube.materials.append(mat_material_004)
me_cube.materials.append(mat_material_006)
me_cube.use_mirror_vertex_groups = False
me_cube.update()
me_cube_066 = bpy.data.meshes.new('Cube.066')
me_cube_066.from_pydata([(-0.9336, -1.0, -1.0), (-0.9336, -1.0, 1.0), (-0.9336, 1.0, -1.0), (-0.9336, 1.0, 1.0), (1.0, -1.0, -1.0), (1.0, -1.0, 1.0), (1.0, 1.0, -1.0), (1.0, 1.0, 1.0)], [], [(0, 1, 3, 2), (2, 3, 7, 6), (6, 7, 5, 4), (4, 5, 1, 0), (2, 6, 4, 0), (7, 3, 1, 5)])
_uv = me_cube_066.uv_layers.new(name='UVMap')
_uv.uv.foreach_set('vector', [0.375, 0.0, 0.625, 0.0, 0.625, 0.25, 0.375, 0.25, 0.375, 0.25, 0.625, 0.25, 0.625, 0.5, 0.375, 0.5, 0.375, 0.5, 0.625, 0.5, 0.625, 0.75, 0.375, 0.75, 0.375, 0.75, 0.625, 0.75, 0.625, 1.0, 0.375, 1.0, 0.125, 0.5, 0.375, 0.5, 0.375, 0.75, 0.125, 0.75, 0.625, 0.5, 0.875, 0.5, 0.875, 0.75, 0.625, 0.75])
me_cube_066.update()

# ---- objects
ob_cube = bpy.data.objects.new('Cube', me_cube)
ob_cube_001 = bpy.data.objects.new('Cube.001', me_cube_066)

# ---- transforms, parenting, visibility, modifiers, constraints
ob_cube.location = (0.0, 0.0, 4.269)
ob_cube.scale = (4.863, 2.349, 4.434)
ob_cube.lock_rotations_4d = False
ob_cube.empty_display_type = 'ARROWS'
ob_cube.lineart.crease_threshold = 0.0
ob_cube_001.location = (-0.155, 3.331, 6.189)
ob_cube_001.scale = (5.015, 1.106, 0.01971)

# ---- collection membership
col_collection.objects.link(ob_cube)
col_collection.objects.link(ob_cube_001)

# ---- scene / render settings (as saved in the file)
scene.frame_start = 1; scene.frame_end = 250; scene.frame_set(1)
scene.render.engine = 'BLENDER_EEVEE_NEXT'
scene.cycles.sampling_pattern = 'TABULATED_SOBOL'
scene.view_settings.view_transform = 'Filmic'
bpy.context.view_layer.update()

# ---- added for rendering (the .blend has no active camera and no usable light): camera, sun
cam_auto = bpy.data.cameras.new('AutoCamera')
cam_auto.lens = 50.0
cam_auto.sensor_width = 36.0
cam_auto.clip_end = 1000.0
ob_auto_camera = bpy.data.objects.new('AutoCamera', cam_auto)
scene.collection.objects.link(ob_auto_camera)
ob_auto_camera.location = (16.8599, -18.8111, 19.1578)
ob_auto_camera.rotation_euler = (1.09748, -7.21219e-08, 0.694738)
scene.camera = ob_auto_camera
light_auto_sun = bpy.data.lights.new('AutoSun', 'SUN')
light_auto_sun.energy = 3.0
light_auto_sun.angle = 0.0523599
ob_auto_sun = bpy.data.objects.new('AutoSun', light_auto_sun)
scene.collection.objects.link(ob_auto_sun)
ob_auto_sun.rotation_euler = (0.872665, 0.174533, 0.523599)
bpy.context.view_layer.update()
